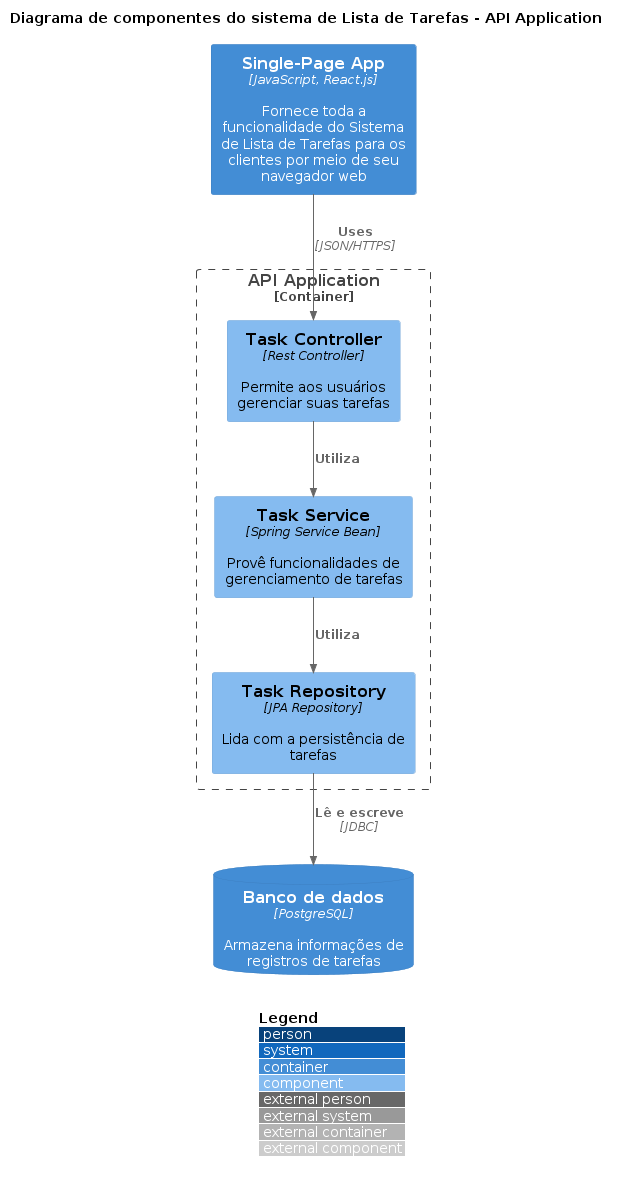

The diagram above was rendered by PlantUML. Its source (embedded in the PNG):
@startuml c4model_nivel_3_diagrama_de_componentes
!include <C4/C4_Component>

LAYOUT_WITH_LEGEND()

title Diagrama de componentes do sistema de Lista de Tarefas - API Application

Container(spa, "Single-Page App", "JavaScript, React.js", "Fornece toda a funcionalidade do Sistema de Lista de Tarefas para os clientes por meio de seu navegador web")
ContainerDb(database, "Banco de dados", "PostgreSQL", "Armazena informações de registros de tarefas")

Container_Boundary(api, "API Application") {
    Component(task_controller, "Task Controller", "Rest Controller", "Permite aos usuários gerenciar suas tarefas")
    Component(task_service, "Task Service", "Spring Service Bean", "Provê funcionalidades de gerenciamento de tarefas")
    Component(task_repository, "Task Repository", "JPA Repository", "Lida com a persistência de tarefas")


    Rel(task_controller, task_service, "Utiliza")
    Rel(task_service, task_repository, "Utiliza")
    Rel(task_repository, database, "Lê e escreve", "JDBC")
}

Rel(spa, task_controller, "Uses", "JSON/HTTPS")

@enduml